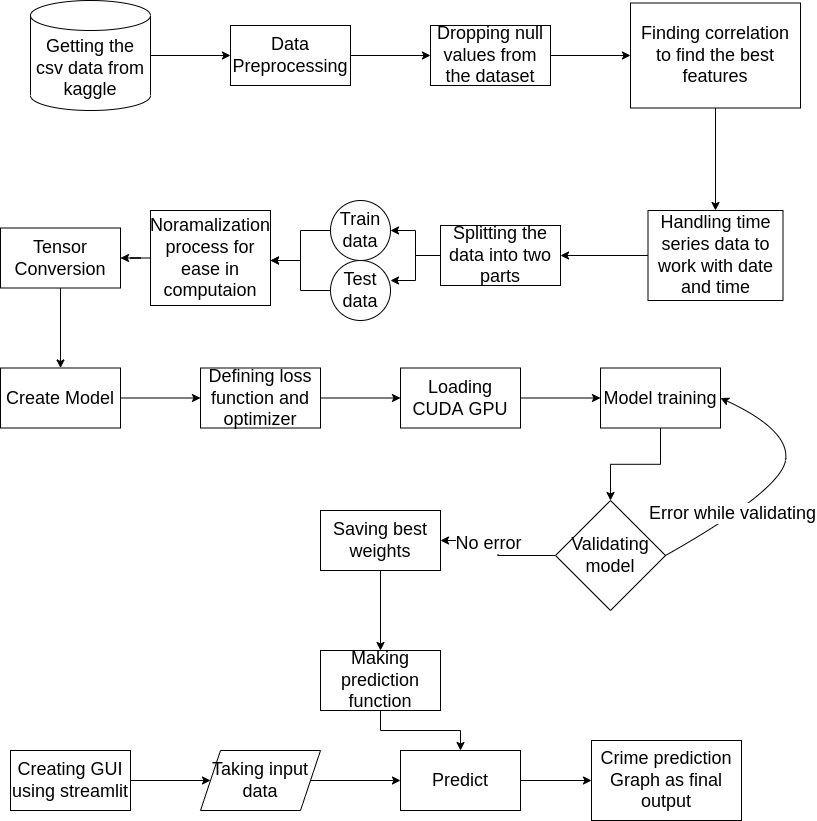

The diagram above was exported from draw.io. Its source (the exported page's mxGraphModel, read from the mxfile embedded in the PNG):
<mxGraphModel dx="1422" dy="-226" grid="1" gridSize="10" guides="1" tooltips="1" connect="1" arrows="1" fold="1" page="1" pageScale="1" pageWidth="850" pageHeight="1100" math="0" shadow="0">
  <root>
    <mxCell id="0" />
    <mxCell id="1" parent="0" />
    <mxCell id="zOlukGQHvHRUYMtq1PDa-4" value="" style="edgeStyle=orthogonalEdgeStyle;rounded=0;orthogonalLoop=1;jettySize=auto;html=1;fontSize=18;" edge="1" parent="1" source="zOlukGQHvHRUYMtq1PDa-2" target="zOlukGQHvHRUYMtq1PDa-3">
      <mxGeometry relative="1" as="geometry" />
    </mxCell>
    <mxCell id="zOlukGQHvHRUYMtq1PDa-2" value="Getting the csv data from kaggle" style="shape=cylinder3;whiteSpace=wrap;html=1;boundedLbl=1;backgroundOutline=1;size=15;fontSize=18;" vertex="1" parent="1">
      <mxGeometry x="50" y="1350" width="120" height="110" as="geometry" />
    </mxCell>
    <mxCell id="zOlukGQHvHRUYMtq1PDa-6" value="" style="edgeStyle=orthogonalEdgeStyle;rounded=0;orthogonalLoop=1;jettySize=auto;html=1;fontSize=18;" edge="1" parent="1" source="zOlukGQHvHRUYMtq1PDa-3" target="zOlukGQHvHRUYMtq1PDa-5">
      <mxGeometry relative="1" as="geometry" />
    </mxCell>
    <mxCell id="zOlukGQHvHRUYMtq1PDa-3" value="Data Preprocessing" style="whiteSpace=wrap;html=1;fontSize=18;" vertex="1" parent="1">
      <mxGeometry x="250" y="1375" width="120" height="60" as="geometry" />
    </mxCell>
    <mxCell id="zOlukGQHvHRUYMtq1PDa-8" value="" style="edgeStyle=orthogonalEdgeStyle;rounded=0;orthogonalLoop=1;jettySize=auto;html=1;fontSize=18;" edge="1" parent="1" source="zOlukGQHvHRUYMtq1PDa-5" target="zOlukGQHvHRUYMtq1PDa-7">
      <mxGeometry relative="1" as="geometry" />
    </mxCell>
    <mxCell id="zOlukGQHvHRUYMtq1PDa-5" value="Dropping null values from the dataset" style="whiteSpace=wrap;html=1;fontSize=18;" vertex="1" parent="1">
      <mxGeometry x="450" y="1375" width="120" height="60" as="geometry" />
    </mxCell>
    <mxCell id="zOlukGQHvHRUYMtq1PDa-10" value="" style="edgeStyle=orthogonalEdgeStyle;rounded=0;orthogonalLoop=1;jettySize=auto;html=1;fontSize=18;" edge="1" parent="1" source="zOlukGQHvHRUYMtq1PDa-7" target="zOlukGQHvHRUYMtq1PDa-9">
      <mxGeometry relative="1" as="geometry" />
    </mxCell>
    <mxCell id="zOlukGQHvHRUYMtq1PDa-7" value="Finding correlation to find the best features" style="whiteSpace=wrap;html=1;fontSize=18;" vertex="1" parent="1">
      <mxGeometry x="650" y="1352.5" width="170" height="105" as="geometry" />
    </mxCell>
    <mxCell id="zOlukGQHvHRUYMtq1PDa-12" value="" style="edgeStyle=orthogonalEdgeStyle;rounded=0;orthogonalLoop=1;jettySize=auto;html=1;fontSize=18;" edge="1" parent="1" source="zOlukGQHvHRUYMtq1PDa-9" target="zOlukGQHvHRUYMtq1PDa-11">
      <mxGeometry relative="1" as="geometry" />
    </mxCell>
    <mxCell id="zOlukGQHvHRUYMtq1PDa-9" value="Handling time series data to work with date and time" style="whiteSpace=wrap;html=1;fontSize=18;" vertex="1" parent="1">
      <mxGeometry x="667.5" y="1560" width="135" height="90" as="geometry" />
    </mxCell>
    <mxCell id="zOlukGQHvHRUYMtq1PDa-13" style="edgeStyle=orthogonalEdgeStyle;rounded=0;orthogonalLoop=1;jettySize=auto;html=1;fontSize=18;" edge="1" parent="1" source="zOlukGQHvHRUYMtq1PDa-11">
      <mxGeometry relative="1" as="geometry">
        <mxPoint x="410" y="1580" as="targetPoint" />
      </mxGeometry>
    </mxCell>
    <mxCell id="zOlukGQHvHRUYMtq1PDa-15" style="edgeStyle=orthogonalEdgeStyle;rounded=0;orthogonalLoop=1;jettySize=auto;html=1;fontSize=18;" edge="1" parent="1" source="zOlukGQHvHRUYMtq1PDa-11">
      <mxGeometry relative="1" as="geometry">
        <mxPoint x="410" y="1630" as="targetPoint" />
      </mxGeometry>
    </mxCell>
    <mxCell id="zOlukGQHvHRUYMtq1PDa-11" value="Splitting the data into two parts" style="whiteSpace=wrap;html=1;fontSize=18;" vertex="1" parent="1">
      <mxGeometry x="460" y="1575" width="120" height="60" as="geometry" />
    </mxCell>
    <mxCell id="zOlukGQHvHRUYMtq1PDa-17" style="edgeStyle=orthogonalEdgeStyle;rounded=0;orthogonalLoop=1;jettySize=auto;html=1;fontSize=18;" edge="1" parent="1" source="zOlukGQHvHRUYMtq1PDa-14">
      <mxGeometry relative="1" as="geometry">
        <mxPoint x="290" y="1610" as="targetPoint" />
      </mxGeometry>
    </mxCell>
    <mxCell id="zOlukGQHvHRUYMtq1PDa-14" value="Train&lt;br&gt;data" style="ellipse;whiteSpace=wrap;html=1;aspect=fixed;fontSize=18;" vertex="1" parent="1">
      <mxGeometry x="350" y="1550" width="60" height="60" as="geometry" />
    </mxCell>
    <mxCell id="zOlukGQHvHRUYMtq1PDa-18" style="edgeStyle=orthogonalEdgeStyle;rounded=0;orthogonalLoop=1;jettySize=auto;html=1;fontSize=18;" edge="1" parent="1" source="zOlukGQHvHRUYMtq1PDa-16">
      <mxGeometry relative="1" as="geometry">
        <mxPoint x="290" y="1610" as="targetPoint" />
      </mxGeometry>
    </mxCell>
    <mxCell id="zOlukGQHvHRUYMtq1PDa-16" value="Test&lt;br&gt;data" style="ellipse;whiteSpace=wrap;html=1;aspect=fixed;fontSize=18;" vertex="1" parent="1">
      <mxGeometry x="350" y="1610" width="60" height="60" as="geometry" />
    </mxCell>
    <mxCell id="zOlukGQHvHRUYMtq1PDa-21" value="" style="edgeStyle=orthogonalEdgeStyle;rounded=0;orthogonalLoop=1;jettySize=auto;html=1;fontSize=18;" edge="1" parent="1" source="zOlukGQHvHRUYMtq1PDa-19" target="zOlukGQHvHRUYMtq1PDa-20">
      <mxGeometry relative="1" as="geometry" />
    </mxCell>
    <mxCell id="zOlukGQHvHRUYMtq1PDa-19" value="Noramalization process for ease in computaion" style="rounded=0;whiteSpace=wrap;html=1;fontSize=18;" vertex="1" parent="1">
      <mxGeometry x="170" y="1560" width="120" height="95" as="geometry" />
    </mxCell>
    <mxCell id="zOlukGQHvHRUYMtq1PDa-23" value="" style="edgeStyle=orthogonalEdgeStyle;rounded=0;orthogonalLoop=1;jettySize=auto;html=1;fontSize=18;" edge="1" parent="1" source="zOlukGQHvHRUYMtq1PDa-20" target="zOlukGQHvHRUYMtq1PDa-22">
      <mxGeometry relative="1" as="geometry" />
    </mxCell>
    <mxCell id="zOlukGQHvHRUYMtq1PDa-20" value="Tensor Conversion" style="whiteSpace=wrap;html=1;fontSize=18;rounded=0;" vertex="1" parent="1">
      <mxGeometry x="20" y="1577.5" width="120" height="60" as="geometry" />
    </mxCell>
    <mxCell id="zOlukGQHvHRUYMtq1PDa-25" value="" style="edgeStyle=orthogonalEdgeStyle;rounded=0;orthogonalLoop=1;jettySize=auto;html=1;fontSize=18;" edge="1" parent="1" source="zOlukGQHvHRUYMtq1PDa-22" target="zOlukGQHvHRUYMtq1PDa-24">
      <mxGeometry relative="1" as="geometry" />
    </mxCell>
    <mxCell id="zOlukGQHvHRUYMtq1PDa-22" value="Create Model" style="whiteSpace=wrap;html=1;fontSize=18;rounded=0;" vertex="1" parent="1">
      <mxGeometry x="20" y="1717.5" width="120" height="60" as="geometry" />
    </mxCell>
    <mxCell id="zOlukGQHvHRUYMtq1PDa-27" value="" style="edgeStyle=orthogonalEdgeStyle;rounded=0;orthogonalLoop=1;jettySize=auto;html=1;fontSize=18;" edge="1" parent="1" source="zOlukGQHvHRUYMtq1PDa-24" target="zOlukGQHvHRUYMtq1PDa-26">
      <mxGeometry relative="1" as="geometry" />
    </mxCell>
    <mxCell id="zOlukGQHvHRUYMtq1PDa-24" value="Defining loss function and optimizer" style="whiteSpace=wrap;html=1;fontSize=18;rounded=0;" vertex="1" parent="1">
      <mxGeometry x="220" y="1717.5" width="120" height="60" as="geometry" />
    </mxCell>
    <mxCell id="zOlukGQHvHRUYMtq1PDa-29" value="" style="edgeStyle=orthogonalEdgeStyle;rounded=0;orthogonalLoop=1;jettySize=auto;html=1;fontSize=18;" edge="1" parent="1" source="zOlukGQHvHRUYMtq1PDa-26" target="zOlukGQHvHRUYMtq1PDa-28">
      <mxGeometry relative="1" as="geometry" />
    </mxCell>
    <mxCell id="zOlukGQHvHRUYMtq1PDa-26" value="Loading CUDA GPU" style="whiteSpace=wrap;html=1;fontSize=18;rounded=0;" vertex="1" parent="1">
      <mxGeometry x="420" y="1717.5" width="120" height="60" as="geometry" />
    </mxCell>
    <mxCell id="zOlukGQHvHRUYMtq1PDa-32" style="edgeStyle=orthogonalEdgeStyle;rounded=0;orthogonalLoop=1;jettySize=auto;html=1;fontSize=18;" edge="1" parent="1" source="zOlukGQHvHRUYMtq1PDa-28">
      <mxGeometry relative="1" as="geometry">
        <mxPoint x="630" y="1850" as="targetPoint" />
      </mxGeometry>
    </mxCell>
    <mxCell id="zOlukGQHvHRUYMtq1PDa-28" value="Model training" style="whiteSpace=wrap;html=1;fontSize=18;rounded=0;" vertex="1" parent="1">
      <mxGeometry x="620" y="1717.5" width="120" height="60" as="geometry" />
    </mxCell>
    <mxCell id="zOlukGQHvHRUYMtq1PDa-40" style="edgeStyle=orthogonalEdgeStyle;rounded=0;orthogonalLoop=1;jettySize=auto;html=1;fontSize=18;" edge="1" parent="1" source="zOlukGQHvHRUYMtq1PDa-33" target="zOlukGQHvHRUYMtq1PDa-36">
      <mxGeometry relative="1" as="geometry" />
    </mxCell>
    <mxCell id="zOlukGQHvHRUYMtq1PDa-41" value="No error" style="edgeLabel;html=1;align=center;verticalAlign=middle;resizable=0;points=[];fontSize=18;" vertex="1" connectable="0" parent="zOlukGQHvHRUYMtq1PDa-40">
      <mxGeometry x="0.2769" y="2" relative="1" as="geometry">
        <mxPoint as="offset" />
      </mxGeometry>
    </mxCell>
    <mxCell id="zOlukGQHvHRUYMtq1PDa-33" value="Validating&lt;br&gt;model" style="rhombus;whiteSpace=wrap;html=1;fontSize=18;" vertex="1" parent="1">
      <mxGeometry x="575" y="1850" width="110" height="110" as="geometry" />
    </mxCell>
    <mxCell id="zOlukGQHvHRUYMtq1PDa-34" value="" style="curved=1;endArrow=classic;html=1;rounded=0;fontSize=18;exitX=1;exitY=0.5;exitDx=0;exitDy=0;entryX=1;entryY=0.5;entryDx=0;entryDy=0;" edge="1" parent="1" source="zOlukGQHvHRUYMtq1PDa-33" target="zOlukGQHvHRUYMtq1PDa-28">
      <mxGeometry width="50" height="50" relative="1" as="geometry">
        <mxPoint x="400" y="1820" as="sourcePoint" />
        <mxPoint x="450" y="1770" as="targetPoint" />
        <Array as="points">
          <mxPoint x="800" y="1840" />
          <mxPoint x="810" y="1780" />
        </Array>
      </mxGeometry>
    </mxCell>
    <mxCell id="zOlukGQHvHRUYMtq1PDa-35" value="Error while validating" style="edgeLabel;html=1;align=center;verticalAlign=middle;resizable=0;points=[];fontSize=18;" vertex="1" connectable="0" parent="zOlukGQHvHRUYMtq1PDa-34">
      <mxGeometry x="-0.4151" y="4" relative="1" as="geometry">
        <mxPoint as="offset" />
      </mxGeometry>
    </mxCell>
    <mxCell id="zOlukGQHvHRUYMtq1PDa-43" value="" style="edgeStyle=orthogonalEdgeStyle;rounded=0;orthogonalLoop=1;jettySize=auto;html=1;fontSize=18;" edge="1" parent="1" source="zOlukGQHvHRUYMtq1PDa-36" target="zOlukGQHvHRUYMtq1PDa-42">
      <mxGeometry relative="1" as="geometry" />
    </mxCell>
    <mxCell id="zOlukGQHvHRUYMtq1PDa-36" value="Saving best weights" style="whiteSpace=wrap;html=1;fontSize=18;" vertex="1" parent="1">
      <mxGeometry x="340" y="1860" width="120" height="60" as="geometry" />
    </mxCell>
    <mxCell id="zOlukGQHvHRUYMtq1PDa-50" style="edgeStyle=orthogonalEdgeStyle;rounded=0;orthogonalLoop=1;jettySize=auto;html=1;entryX=0.5;entryY=0;entryDx=0;entryDy=0;fontSize=18;" edge="1" parent="1" source="zOlukGQHvHRUYMtq1PDa-42" target="zOlukGQHvHRUYMtq1PDa-48">
      <mxGeometry relative="1" as="geometry" />
    </mxCell>
    <mxCell id="zOlukGQHvHRUYMtq1PDa-42" value="Making prediction function" style="whiteSpace=wrap;html=1;fontSize=18;" vertex="1" parent="1">
      <mxGeometry x="340" y="2000" width="120" height="60" as="geometry" />
    </mxCell>
    <mxCell id="zOlukGQHvHRUYMtq1PDa-46" value="" style="edgeStyle=orthogonalEdgeStyle;rounded=0;orthogonalLoop=1;jettySize=auto;html=1;fontSize=18;" edge="1" parent="1" source="zOlukGQHvHRUYMtq1PDa-44">
      <mxGeometry relative="1" as="geometry">
        <mxPoint x="230" y="2130" as="targetPoint" />
      </mxGeometry>
    </mxCell>
    <mxCell id="zOlukGQHvHRUYMtq1PDa-44" value="Creating GUI&lt;br&gt;using streamlit" style="rounded=0;whiteSpace=wrap;html=1;fontSize=18;" vertex="1" parent="1">
      <mxGeometry x="30" y="2100" width="120" height="60" as="geometry" />
    </mxCell>
    <mxCell id="zOlukGQHvHRUYMtq1PDa-49" value="" style="edgeStyle=orthogonalEdgeStyle;rounded=0;orthogonalLoop=1;jettySize=auto;html=1;fontSize=18;" edge="1" parent="1" source="zOlukGQHvHRUYMtq1PDa-47" target="zOlukGQHvHRUYMtq1PDa-48">
      <mxGeometry relative="1" as="geometry" />
    </mxCell>
    <mxCell id="zOlukGQHvHRUYMtq1PDa-47" value="Taking input data" style="shape=parallelogram;perimeter=parallelogramPerimeter;whiteSpace=wrap;html=1;fixedSize=1;fontSize=18;" vertex="1" parent="1">
      <mxGeometry x="220" y="2100" width="120" height="60" as="geometry" />
    </mxCell>
    <mxCell id="zOlukGQHvHRUYMtq1PDa-52" value="" style="edgeStyle=orthogonalEdgeStyle;rounded=0;orthogonalLoop=1;jettySize=auto;html=1;fontSize=18;" edge="1" parent="1" source="zOlukGQHvHRUYMtq1PDa-48" target="zOlukGQHvHRUYMtq1PDa-51">
      <mxGeometry relative="1" as="geometry" />
    </mxCell>
    <mxCell id="zOlukGQHvHRUYMtq1PDa-48" value="Predict" style="whiteSpace=wrap;html=1;fontSize=18;" vertex="1" parent="1">
      <mxGeometry x="420" y="2100" width="120" height="60" as="geometry" />
    </mxCell>
    <mxCell id="zOlukGQHvHRUYMtq1PDa-51" value="Crime prediction Graph as final output" style="whiteSpace=wrap;html=1;fontSize=18;" vertex="1" parent="1">
      <mxGeometry x="611" y="2090" width="150" height="80" as="geometry" />
    </mxCell>
  </root>
</mxGraphModel>